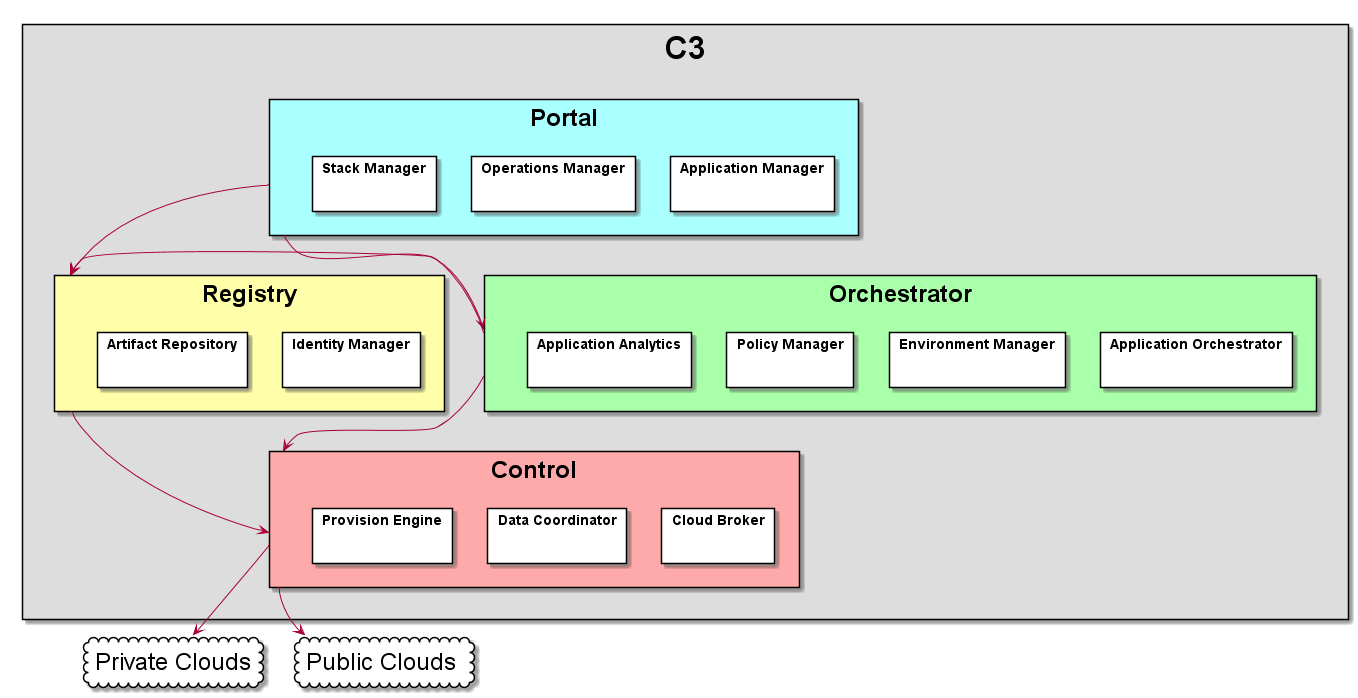

The diagram above was rendered by PlantUML. Its source (embedded in the PNG):
@startuml

skinparam packageStyle rect

package <size:32>C3</size> #dddddd {
    package "<size:24>Portal</size>" as P #aaffff {
        package "Application Manager" { }
        package "Operations Manager" { }
        package "Stack Manager" { }
    }
    package "<size:24>Orchestrator</size>" as O #aaffaa {
        package "Application Orchestrator" { }
        package "Environment Manager" { }
        package "Policy Manager" { }
        package "Application Analytics" { }
    }
    package "<size:24>Registry</size>" as R #ffffaa {
        package "Identity Manager" { }
        package "Artifact Repository" { }
    }

    package "<size:24>Control</size>" as C #ffaaaa {
        package "Cloud Broker" { }
        package "Data Coordinator" { }
        package "Provision Engine" { }
    }
}

cloud "<size:24>Private Clouds</size>" as Private #ffffff {
}

cloud "<size:24>Public Clouds</size>" as Public #ffffff {
}

P --> O
P -> R
O -> R
R --> C
O --> C

C --> Private
C --> Public

@enduml